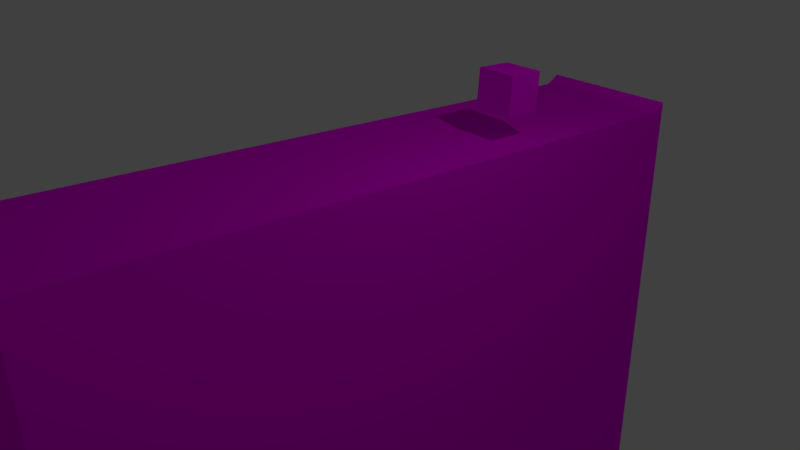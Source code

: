 # Source: Piece3.blend  (saved by Blender 2.78.0; exported with 4.5.12 LTS)
import bpy
from mathutils import Matrix  # noqa: F401  (used for matrix-valued properties, if any)

bpy.ops.wm.read_factory_settings(use_empty=True)
scene = bpy.context.scene
scene.name = 'Scene'

# ---- collections
col_collection_1 = bpy.data.collections.new('Collection 1'); scene.collection.children.link(col_collection_1)

# ---- images (referenced by path relative to the original .blend; pixels are not part of the script)
import os
ASSET_DIR = os.environ.get("B2B_ASSET_DIR", "")  # directory of the original .blend (textures are referenced by path, not embedded)
HERE = os.path.dirname(os.path.abspath(__file__))  # packed textures are extracted next to this script under _unpacked/

def load_image(name, relpath, width, height, colorspace="sRGB"):
    """Load a texture the original file referenced (path relative to the .blend, or extracted next to this script)."""
    p = next((c for c in (os.path.join(HERE, relpath), os.path.join(ASSET_DIR, relpath)) if relpath and os.path.exists(c)), "")
    if p:
        img = bpy.data.images.load(p, check_existing=True)
        img.name = name
    else:  # same state as the original file: an image datablock whose file is absent (Cycles renders it pink)
        img = bpy.data.images.new(name, width, height)
        img.source = "FILE"
        img.filepath = "//" + (relpath or name)
    img.colorspace_settings.name = colorspace
    return img
img_texture_png = load_image('texture.png', 'texture.png', 1024, 1024, 'sRGB')

# ---- materials (node trees are filled in below, after node groups)
mat_material_001 = bpy.data.materials.new('Material.001')
mat_material_001.alpha_threshold = 0.0
mat_material_001.roughness = 0.5
mat_material = bpy.data.materials.new('Material')
mat_material.alpha_threshold = 0.0
mat_material.roughness = 0.5
mat_material.line_color = (0.0, 0.0, 0.0, 1.0)

# ---- material node trees
mat_material_001.use_nodes = True; mat_material_001.node_tree.nodes.clear()
_N = mat_material_001.node_tree.nodes; _L = mat_material_001.node_tree.links
n0 = _N.new('ShaderNodeOutputMaterial'); n0.name = 'Material Output'; n0.location = (300, 300)
n1 = _N.new('ShaderNodeBsdfDiffuse'); n1.name = 'Diffuse BSDF'; n1.location = (10, 300)
n2 = _N.new('ShaderNodeTexImage'); n2.name = 'Image Texture'; n2.location = (-180, 300)
n2.width = 140
n2.image = img_texture_png
_L.new(n1.outputs[0], n0.inputs[0])
_L.new(n2.outputs[0], n1.inputs[0])
n0.is_active_output = True
mat_material.use_nodes = True; mat_material.node_tree.nodes.clear()
_N = mat_material.node_tree.nodes; _L = mat_material.node_tree.links
n0 = _N.new('ShaderNodeOutputMaterial'); n0.name = 'Material Output'; n0.location = (300, 300)
n1 = _N.new('ShaderNodeBsdfDiffuse'); n1.name = 'Diffuse BSDF'; n1.location = (10, 300)
n2 = _N.new('ShaderNodeTexImage'); n2.name = 'Image Texture'; n2.location = (-180, 300)
n2.width = 140
n2.image = img_texture_png
_L.new(n1.outputs[0], n0.inputs[0])
_L.new(n2.outputs[0], n1.inputs[0])
n0.is_active_output = True

# ---- world
world_world = bpy.data.worlds.new('World'); scene.world = world_world
world_world.color = (0.05088, 0.05088, 0.05088)
world_world.use_sun_shadow = False
world_world.sun_shadow_jitter_overblur = 0.0
world_world.cycles.sampling_method = 'MANUAL'

# ---- cameras
cam_camera = bpy.data.cameras.new('Camera')
cam_camera.clip_end = 100.0
cam_camera.lens = 35.0
cam_camera.sensor_width = 32.0
cam_camera.sensor_height = 18.0
cam_camera.ortho_scale = 7.314
cam_camera.dof.focus_distance = 0.0

# ---- lights
light_lamp = bpy.data.lights.new('Lamp', 'POINT')
light_lamp.transmission_factor = 0.0
light_lamp.cutoff_distance = 30.0
light_lamp.energy = 100.0
light_lamp.shadow_buffer_clip_start = 1.001
light_lamp.shadow_soft_size = 0.1
light_lamp.shadow_maximum_resolution = 0.006
light_lamp.use_absolute_resolution = True

# ---- meshes
me_cube_001 = bpy.data.meshes.new('Cube.001')
me_cube_001.from_pydata([(-1.0, -1.114, 0.4156), (-1.0, -1.114, 2.416), (-1.0, 0.8855, 0.4156), (-1.0, 0.8855, 2.416), (1.0, -1.114, 0.4156), (1.0, -1.114, 2.416), (1.0, 0.8855, 0.4156), (1.0, 0.8855, 2.416)], [], [(0, 1, 3, 2), (2, 3, 7, 6), (6, 7, 5, 4), (4, 5, 1, 0), (2, 6, 4, 0), (7, 3, 1, 5)])
_uv = me_cube_001.uv_layers.new(name='UVMap')
_uv.uv.foreach_set('vector', [0.6955, 0.9934, 0.3622, 0.9934, 0.3622, 0.6601, 0.6955, 0.6601, 0.6477, 0.9072, 0.3144, 0.9072, 0.2727, 0.6396, 0.606, 0.6396, 0.606, 0.6396, 0.2727, 0.6396, 0.09945, 0.7714, 0.4328, 0.7714, 0.4328, 0.9051, 0.4328, 0.5718, 0.7661, 0.5718, 0.7661, 0.9051, 0.8556, 0.9845, 0.5223, 0.9845, 0.5223, 0.6512, 0.8556, 0.6512, 0.3333, 0.6667, 0.3333, 1.0, 4.967e-08, 1.0, 0.0, 0.6667])
me_cube_001.materials.append(mat_material_001)
me_cube_001.use_remesh_preserve_volume = False
me_cube_001.use_remesh_preserve_attributes = False
me_cube_001.use_mirror_vertex_groups = False
me_cube_001.update()
me_cube = bpy.data.meshes.new('Cube')
me_cube.from_pydata([(1.0, 1.0, -11.0), (1.0, -1.0, -11.0), (-1.0, -1.0, -11.0), (-1.0, 1.0, -11.0), (1.0, 1.0, 1.0), (1.0, -1.0, 1.75), (-1.0, -1.0, 1.75), (-1.0, 1.0, 1.0), (1.0, 1.088, -11.05), (-1.0, 1.088, -11.05), (1.0, 1.023, 1.036), (-1.0, 1.023, 1.036), (1.0, 1.113, -10.97), (-1.0, 1.113, -10.97), (1.0, 1.049, 1.115), (-1.0, 1.049, 1.115)], [], [(0, 1, 2, 3), (4, 7, 6, 5), (0, 4, 5, 1), (1, 5, 6, 2), (2, 6, 7, 3), (3, 7, 11, 9), (9, 11, 15, 13), (0, 3, 9, 8), (4, 0, 8, 10), (7, 4, 10, 11), (14, 12, 13, 15), (8, 9, 13, 12), (11, 10, 14, 15), (10, 8, 12, 14)])
_uv = me_cube.uv_layers.new(name='UVMap')
_uv.uv.foreach_set('vector', [0.7171, 0.1299, 0.7171, 0.1921, 0.6364, 0.1921, 0.6364, 0.1299, 0.6364, 0.05786, 0.7171, 0.05786, 0.7171, 0.1267, 0.6364, 0.1267, 0.3942, 0.469, 0.3942, 0.08205, 0.4749, 0.05786, 0.4749, 0.469, 0.4749, 0.4512, 0.4749, 0.05786, 0.5557, 0.05786, 0.5557, 0.4512, 0.3896, 0.05955, 0.3896, 0.4707, 0.3089, 0.4465, 0.3089, 0.05955, 0.3089, 0.05955, 0.3089, 0.4465, 0.308, 0.4476, 0.3054, 0.05786, 0.3054, 0.05786, 0.308, 0.4476, 0.3069, 0.4502, 0.3044, 0.0604, 0.7171, 0.1299, 0.6364, 0.1299, 0.6364, 0.1267, 0.7171, 0.1267, 0.3942, 0.08205, 0.3942, 0.469, 0.3907, 0.4707, 0.3932, 0.08088, 0.6414, 0.1921, 0.6414, 0.2566, 0.6397, 0.2566, 0.6397, 0.1921, 0.5557, 0.4455, 0.5557, 0.06049, 0.6364, 0.06049, 0.6364, 0.4455, 0.5557, 0.05786, 0.6364, 0.05786, 0.6364, 0.06049, 0.5557, 0.06049, 0.6397, 0.1921, 0.6397, 0.2566, 0.6364, 0.2566, 0.6364, 0.1921, 0.3932, 0.08088, 0.3907, 0.4707, 0.3896, 0.4681, 0.3922, 0.07835])
me_cube.materials.append(mat_material)
me_cube.use_remesh_preserve_volume = False
me_cube.use_remesh_preserve_attributes = False
me_cube.use_mirror_vertex_groups = False
me_cube.update()

# ---- objects
ob_cube_001 = bpy.data.objects.new('Cube.001', me_cube_001)
ob_cube = bpy.data.objects.new('Cube', me_cube)
ob_lamp = bpy.data.objects.new('Lamp', light_lamp)
ob_camera = bpy.data.objects.new('Camera', cam_camera)

# ---- transforms, parenting, visibility, modifiers, constraints
ob_cube_001.location = (0.5333, 1.95, 1.498)
ob_cube_001.rotation_euler = (-0.08069, -1.79e-17, 7.224e-19)
ob_cube_001.scale = (0.2722, 0.2722, 0.2722)
ob_cube_001.lineart.crease_threshold = 0.0
ob_cube.location = (0.0, 0.0, 0.0)
ob_cube.scale = (1.0, 4.824, 1.0)
ob_cube.lock_rotations_4d = False
ob_cube.empty_display_type = 'ARROWS'
ob_cube.lineart.crease_threshold = 0.0
ob_lamp.location = (4.076, 1.005, 5.904)
ob_lamp.rotation_euler = (0.6503, 0.05522, 1.866)
ob_lamp.lock_rotations_4d = False
ob_lamp.empty_display_type = 'ARROWS'
ob_lamp.color = (0.0, 0.0, 0.0, 0.0)
ob_lamp.lineart.crease_threshold = 0.0
ob_camera.location = (7.481, -6.508, 5.344)
ob_camera.rotation_euler = (1.109, 0.0, 0.8149)
ob_camera.lock_rotations_4d = False
ob_camera.empty_display_type = 'ARROWS'
ob_camera.color = (0.0, 0.0, 0.0, 0.0)
ob_camera.display_type = 'WIRE'
ob_camera.lineart.crease_threshold = 0.0

# ---- collection membership
col_collection_1.objects.link(ob_cube_001)
col_collection_1.objects.link(ob_cube)
col_collection_1.objects.link(ob_lamp)
col_collection_1.objects.link(ob_camera)

# ---- scene / render settings (as saved in the file)
scene.camera = ob_camera
scene.frame_start = 1; scene.frame_end = 250; scene.frame_set(1)
scene.render.engine = 'CYCLES'
scene.render.resolution_percentage = 50
scene.render.dither_intensity = 0.0
scene.cycles.use_denoising = False
scene.cycles.samples = 128
scene.cycles.sampling_pattern = 'TABULATED_SOBOL'
scene.cycles.light_sampling_threshold = 0.0
scene.cycles.use_adaptive_sampling = False
scene.cycles.use_light_tree = False
scene.cycles.blur_glossy = 0.0
scene.cycles.sample_clamp_indirect = 0.0
scene.view_settings.view_transform = 'Standard'
bpy.context.view_layer.update()

